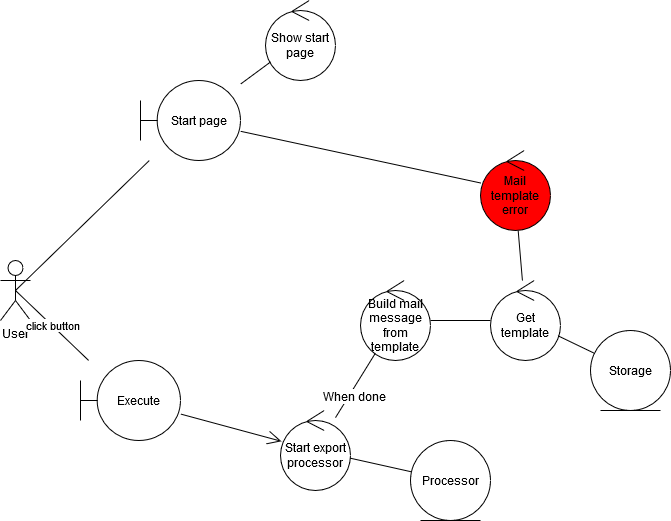

The diagram above was exported from draw.io. Its source (the exported page's mxGraphModel, read from the mxfile embedded in the PNG):
<mxGraphModel dx="2254" dy="841" grid="1" gridSize="10" guides="1" tooltips="1" connect="1" arrows="1" fold="1" page="1" pageScale="1" pageWidth="1169" pageHeight="827" math="0" shadow="0">
  <root>
    <mxCell id="0" />
    <mxCell id="1" parent="0" />
    <mxCell id="BB0n6d5RN3oHGZ0ceFDy-143" value="User" style="shape=umlActor;verticalLabelPosition=bottom;labelBackgroundColor=#ffffff;verticalAlign=top;html=1;" vertex="1" parent="1">
      <mxGeometry x="50" y="280" width="30" height="60" as="geometry" />
    </mxCell>
    <mxCell id="BB0n6d5RN3oHGZ0ceFDy-144" value="Start page" style="shape=umlBoundary;whiteSpace=wrap;html=1;" vertex="1" parent="1">
      <mxGeometry x="190" y="100" width="100" height="80" as="geometry" />
    </mxCell>
    <mxCell id="BB0n6d5RN3oHGZ0ceFDy-145" value="" style="endArrow=none;html=1;exitX=0.5;exitY=0.5;exitDx=0;exitDy=0;exitPerimeter=0;" edge="1" parent="1" source="BB0n6d5RN3oHGZ0ceFDy-143" target="BB0n6d5RN3oHGZ0ceFDy-144">
      <mxGeometry relative="1" as="geometry">
        <mxPoint x="135" y="330" as="sourcePoint" />
        <mxPoint x="220" y="330" as="targetPoint" />
      </mxGeometry>
    </mxCell>
    <mxCell id="BB0n6d5RN3oHGZ0ceFDy-146" value="Show start page" style="ellipse;shape=umlControl;whiteSpace=wrap;html=1;" vertex="1" parent="1">
      <mxGeometry x="315" y="20" width="70" height="80" as="geometry" />
    </mxCell>
    <mxCell id="BB0n6d5RN3oHGZ0ceFDy-147" value="" style="endArrow=none;html=1;" edge="1" parent="1" source="BB0n6d5RN3oHGZ0ceFDy-146" target="BB0n6d5RN3oHGZ0ceFDy-144">
      <mxGeometry relative="1" as="geometry">
        <mxPoint x="205" y="259.1" as="sourcePoint" />
        <mxPoint x="309" y="230.14" as="targetPoint" />
      </mxGeometry>
    </mxCell>
    <mxCell id="BB0n6d5RN3oHGZ0ceFDy-150" value="Execute" style="shape=umlBoundary;whiteSpace=wrap;html=1;labelBackgroundColor=none;fillColor=#FFFFFF;" vertex="1" parent="1">
      <mxGeometry x="130" y="380" width="100" height="80" as="geometry" />
    </mxCell>
    <mxCell id="BB0n6d5RN3oHGZ0ceFDy-151" value="click button" style="endArrow=none;html=1;exitX=0.5;exitY=0.5;exitDx=0;exitDy=0;exitPerimeter=0;" edge="1" parent="1" source="BB0n6d5RN3oHGZ0ceFDy-143" target="BB0n6d5RN3oHGZ0ceFDy-150">
      <mxGeometry relative="1" as="geometry">
        <mxPoint x="145" y="310" as="sourcePoint" />
        <mxPoint x="290" y="362.051282051282" as="targetPoint" />
      </mxGeometry>
    </mxCell>
    <mxCell id="BB0n6d5RN3oHGZ0ceFDy-152" value="Start export processor" style="ellipse;shape=umlControl;whiteSpace=wrap;html=1;labelBackgroundColor=none;fillColor=#FFFFFF;" vertex="1" parent="1">
      <mxGeometry x="330" y="430" width="70" height="80" as="geometry" />
    </mxCell>
    <mxCell id="BB0n6d5RN3oHGZ0ceFDy-153" value="&lt;div&gt;Processor&lt;/div&gt;" style="ellipse;shape=umlEntity;whiteSpace=wrap;html=1;labelBackgroundColor=none;fillColor=#FFFFFF;" vertex="1" parent="1">
      <mxGeometry x="460" y="460" width="80" height="80" as="geometry" />
    </mxCell>
    <mxCell id="BB0n6d5RN3oHGZ0ceFDy-154" value="" style="endArrow=open;html=1;endFill=0;endSize=12;" edge="1" parent="1" source="BB0n6d5RN3oHGZ0ceFDy-150" target="BB0n6d5RN3oHGZ0ceFDy-152">
      <mxGeometry relative="1" as="geometry">
        <mxPoint x="145" y="310" as="sourcePoint" />
        <mxPoint x="255.87823969820192" y="477.81199215101105" as="targetPoint" />
      </mxGeometry>
    </mxCell>
    <mxCell id="BB0n6d5RN3oHGZ0ceFDy-155" value="" style="endArrow=none;html=1;" edge="1" parent="1" source="BB0n6d5RN3oHGZ0ceFDy-152" target="BB0n6d5RN3oHGZ0ceFDy-153">
      <mxGeometry relative="1" as="geometry">
        <mxPoint x="324" y="484.1843971631206" as="sourcePoint" />
        <mxPoint x="381.0308883011903" y="500.36337256771367" as="targetPoint" />
      </mxGeometry>
    </mxCell>
    <mxCell id="BB0n6d5RN3oHGZ0ceFDy-178" value="Storage" style="ellipse;shape=umlEntity;whiteSpace=wrap;html=1;labelBackgroundColor=none;fillColor=#FFFFFF;" vertex="1" parent="1">
      <mxGeometry x="640" y="350" width="80" height="80" as="geometry" />
    </mxCell>
    <mxCell id="BB0n6d5RN3oHGZ0ceFDy-180" value="" style="endArrow=none;html=1;" edge="1" parent="1" source="BB0n6d5RN3oHGZ0ceFDy-185" target="BB0n6d5RN3oHGZ0ceFDy-189">
      <mxGeometry relative="1" as="geometry">
        <mxPoint x="591.870794605853" y="284.3693959144175" as="sourcePoint" />
        <mxPoint x="630.961892643757" y="247.5097859164407" as="targetPoint" />
      </mxGeometry>
    </mxCell>
    <mxCell id="BB0n6d5RN3oHGZ0ceFDy-185" value="Build mail message from template" style="ellipse;shape=umlControl;whiteSpace=wrap;html=1;labelBackgroundColor=none;fillColor=#FFFFFF;" vertex="1" parent="1">
      <mxGeometry x="410" y="300" width="70" height="80" as="geometry" />
    </mxCell>
    <mxCell id="BB0n6d5RN3oHGZ0ceFDy-186" value="" style="endArrow=none;html=1;" edge="1" parent="1" source="BB0n6d5RN3oHGZ0ceFDy-152" target="BB0n6d5RN3oHGZ0ceFDy-185">
      <mxGeometry relative="1" as="geometry">
        <mxPoint x="409.36311082390876" y="487.596056076864" as="sourcePoint" />
        <mxPoint x="470.9525175926283" y="501.32278168725065" as="targetPoint" />
      </mxGeometry>
    </mxCell>
    <mxCell id="BB0n6d5RN3oHGZ0ceFDy-187" value="When done" style="text;html=1;align=center;verticalAlign=middle;resizable=0;points=[];labelBackgroundColor=#ffffff;" vertex="1" connectable="0" parent="BB0n6d5RN3oHGZ0ceFDy-186">
      <mxGeometry x="-0.2703" y="-5" relative="1" as="geometry">
        <mxPoint as="offset" />
      </mxGeometry>
    </mxCell>
    <mxCell id="BB0n6d5RN3oHGZ0ceFDy-189" value="Get template" style="ellipse;shape=umlControl;whiteSpace=wrap;html=1;labelBackgroundColor=none;fillColor=#FFFFFF;" vertex="1" parent="1">
      <mxGeometry x="540" y="300" width="70" height="80" as="geometry" />
    </mxCell>
    <mxCell id="BB0n6d5RN3oHGZ0ceFDy-190" value="" style="endArrow=none;html=1;" edge="1" parent="1" source="BB0n6d5RN3oHGZ0ceFDy-189" target="BB0n6d5RN3oHGZ0ceFDy-178">
      <mxGeometry relative="1" as="geometry">
        <mxPoint x="508.42241182050566" y="341.87375156781127" as="sourcePoint" />
        <mxPoint x="551.647597699523" y="357.87185370891757" as="targetPoint" />
      </mxGeometry>
    </mxCell>
    <mxCell id="BB0n6d5RN3oHGZ0ceFDy-201" value="Mail template error" style="ellipse;shape=umlControl;whiteSpace=wrap;html=1;labelBackgroundColor=none;fillColor=#FF0000;" vertex="1" parent="1">
      <mxGeometry x="530" y="170" width="70" height="80" as="geometry" />
    </mxCell>
    <mxCell id="BB0n6d5RN3oHGZ0ceFDy-203" value="" style="endArrow=none;html=1;" edge="1" parent="1" source="BB0n6d5RN3oHGZ0ceFDy-144" target="BB0n6d5RN3oHGZ0ceFDy-201">
      <mxGeometry relative="1" as="geometry">
        <mxPoint x="390" y="250" as="sourcePoint" />
        <mxPoint x="420" y="250" as="targetPoint" />
      </mxGeometry>
    </mxCell>
    <mxCell id="BB0n6d5RN3oHGZ0ceFDy-204" value="" style="endArrow=none;html=1;" edge="1" parent="1" source="BB0n6d5RN3oHGZ0ceFDy-201" target="BB0n6d5RN3oHGZ0ceFDy-189">
      <mxGeometry relative="1" as="geometry">
        <mxPoint x="489.92748103080385" y="352.5736038654277" as="sourcePoint" />
        <mxPoint x="550.0790123327142" y="357.3137701794394" as="targetPoint" />
      </mxGeometry>
    </mxCell>
  </root>
</mxGraphModel>